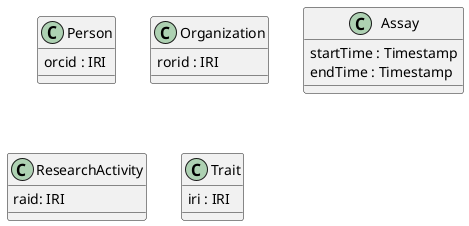

The diagram above was rendered by PlantUML. Its source (embedded in the PNG):
@startuml

class Person {
    orcid : IRI
}

class Organization {
    rorid : IRI
}

class Assay {
    startTime : Timestamp
    endTime : Timestamp
}

class ResearchActivity {
    raid: IRI
}

class Trait {
    iri : IRI
}

@enduml